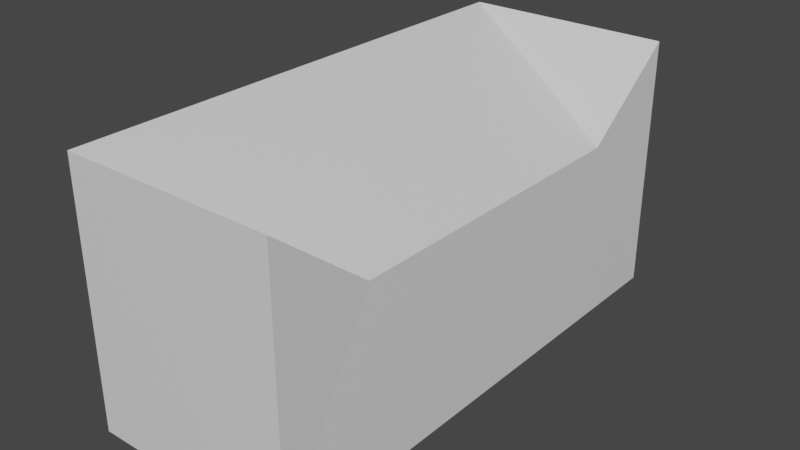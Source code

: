# Source: road_start.blend  (saved by Blender 2.90.8; exported with 4.5.12 LTS)
import bpy
from mathutils import Matrix  # noqa: F401  (used for matrix-valued properties, if any)

bpy.ops.wm.read_factory_settings(use_empty=True)
scene = bpy.context.scene
scene.name = 'Scene'

# ---- collections
col_collection = bpy.data.collections.new('Collection'); scene.collection.children.link(col_collection)

# ---- materials (node trees are filled in below, after node groups)
mat_material = bpy.data.materials.new('Material')
mat_material.alpha_threshold = 0.0
mat_material.use_transparent_shadow = False
mat_material.line_color = (0.0, 0.0, 0.0, 1.0)

# ---- material node trees
mat_material.use_nodes = True; mat_material.node_tree.nodes.clear()
_N = mat_material.node_tree.nodes; _L = mat_material.node_tree.links
n0 = _N.new('ShaderNodeOutputMaterial'); n0.name = 'Material Output'; n0.location = (300, 300)
n1 = _N.new('ShaderNodeBsdfPrincipled'); n1.name = 'Principled BSDF'; n1.location = (10, 300)
n1.distribution = 'GGX'
n1.subsurface_method = 'BURLEY'
n1.inputs[2].default_value = 0.4
n1.inputs[3].default_value = 1.45
n1.inputs[27].default_value = (0.0, 0.0, 0.0, 1.0)
n1.inputs[28].default_value = 1.0
_L.new(n1.outputs[0], n0.inputs[0])
n0.is_active_output = True

# ---- world
world_world = bpy.data.worlds.new('World'); scene.world = world_world
world_world.use_nodes = True; world_world.node_tree.nodes.clear()
_N = world_world.node_tree.nodes; _L = world_world.node_tree.links
n0 = _N.new('ShaderNodeOutputWorld'); n0.name = 'World Output'; n0.location = (300, 300)
n1 = _N.new('ShaderNodeBackground'); n1.name = 'Background'; n1.location = (10, 300)
n1.inputs[0].default_value = (0.05088, 0.05088, 0.05088, 1.0)
_L.new(n1.outputs[0], n0.inputs[0])
n0.is_active_output = True
world_world.color = (0.05088, 0.05088, 0.05088)
world_world.use_sun_shadow = False
world_world.sun_shadow_jitter_overblur = 0.0

# ---- meshes
me_cube_001 = bpy.data.meshes.new('Cube.001')
me_cube_001.from_pydata([(0.8031, 2.0, 1.0), (0.8031, 2.0, -1.0), (0.8031, -2.0, 1.0), (0.8031, -2.0, -1.0), (0.7893, -1.235, 0.3973), (0.7893, 1.235, 0.3973), (-0.834, -2.0, -1.0), (-0.834, -2.0, 1.0), (-0.834, 2.0, 1.0), (-0.834, 2.0, -1.0)], [], [(2, 4, 7), (5, 0, 8), (0, 1, 9, 8), (3, 2, 7, 6), (3, 1, 0, 5, 4, 2), (4, 5, 8, 7), (1, 3, 6, 9), (9, 6, 7, 8)])
_uv = me_cube_001.uv_layers.new(name='UVMap')
_uv.uv.foreach_set('vector', [0.875, 0.75, 0.875, 0.6667, 0.875, 0.75, 0.875, 0.5833, 0.875, 0.5, 0.875, 0.5, 0.625, 0.25, 0.375, 0.25, 0.375, 0.25, 0.625, 0.25, 0.375, 1.0, 0.625, 1.0, 0.625, 1.0, 0.375, 1.0, 0.0, 0.0, 0.0, 0.0, 0.625, 0.25, 0.875, 0.5833, 0.0, 0.0, 0.875, 0.75, 0.0, 0.0, 0.0, 0.0, 0.0, 0.0, 0.0, 0.0, 0.0, 0.0, 0.0, 0.0, 0.0, 0.0, 0.0, 0.0, 0.0, 0.0, 0.0, 0.0, 0.0, 0.0, 0.0, 0.0])
me_cube_001.materials.append(mat_material)
me_cube_001.use_remesh_preserve_volume = False
me_cube_001.use_remesh_preserve_attributes = False
me_cube_001.use_mirror_vertex_groups = False
me_cube_001.update()

# ---- objects
ob_cube_001 = bpy.data.objects.new('Cube.001', me_cube_001)

# ---- transforms, parenting, visibility, modifiers, constraints
ob_cube_001.location = (0.0, 0.0, 0.0)
ob_cube_001.lock_rotations_4d = False
ob_cube_001.empty_display_type = 'ARROWS'
ob_cube_001.lineart.crease_threshold = 0.0

# ---- collection membership
col_collection.objects.link(ob_cube_001)

# ---- scene / render settings (as saved in the file)
scene.frame_start = 1; scene.frame_end = 250; scene.frame_set(1)
scene.render.engine = 'BLENDER_EEVEE_NEXT'
scene.cycles.use_denoising = False
scene.cycles.samples = 128
scene.cycles.sampling_pattern = 'TABULATED_SOBOL'
scene.cycles.use_adaptive_sampling = False
scene.cycles.use_light_tree = False
scene.view_settings.view_transform = 'Filmic'
bpy.context.view_layer.update()

# ---- added for rendering (the .blend has no active camera and no usable light): camera, sun
cam_auto = bpy.data.cameras.new('AutoCamera')
cam_auto.lens = 50.0
cam_auto.sensor_width = 36.0
cam_auto.clip_end = 1000.0
ob_auto_camera = bpy.data.objects.new('AutoCamera', cam_auto)
scene.collection.objects.link(ob_auto_camera)
ob_auto_camera.location = (4.39079, -5.28749, 3.525)
ob_auto_camera.rotation_euler = (1.09748, -7.21219e-08, 0.694738)
scene.camera = ob_auto_camera
light_auto_sun = bpy.data.lights.new('AutoSun', 'SUN')
light_auto_sun.energy = 3.0
light_auto_sun.angle = 0.0523599
ob_auto_sun = bpy.data.objects.new('AutoSun', light_auto_sun)
scene.collection.objects.link(ob_auto_sun)
ob_auto_sun.rotation_euler = (0.872665, 0.174533, 0.523599)
bpy.context.view_layer.update()
